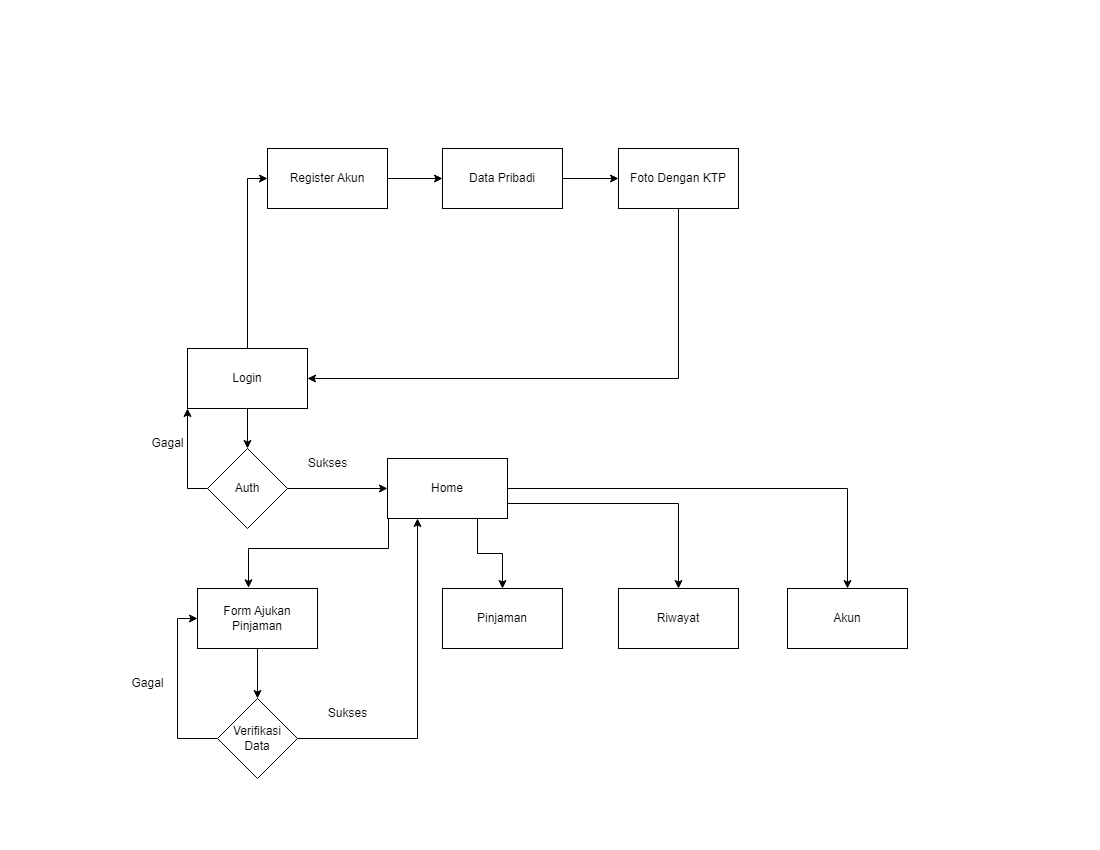

The diagram above was exported from draw.io. Its source (the exported page's mxGraphModel, read from the mxfile embedded in the PNG):
<mxGraphModel dx="1434" dy="706" grid="1" gridSize="10" guides="1" tooltips="1" connect="1" arrows="1" fold="1" page="1" pageScale="1" pageWidth="1100" pageHeight="850" math="0" shadow="0">
  <root>
    <mxCell id="0" />
    <mxCell id="1" parent="0" />
    <mxCell id="O5SG-3uHZWwaLrla_0Gu-6" style="edgeStyle=orthogonalEdgeStyle;rounded=0;orthogonalLoop=1;jettySize=auto;html=1;entryX=0;entryY=0.5;entryDx=0;entryDy=0;" parent="1" source="O5SG-3uHZWwaLrla_0Gu-1" target="O5SG-3uHZWwaLrla_0Gu-2" edge="1">
      <mxGeometry relative="1" as="geometry" />
    </mxCell>
    <mxCell id="O5SG-3uHZWwaLrla_0Gu-21" value="" style="edgeStyle=orthogonalEdgeStyle;rounded=0;orthogonalLoop=1;jettySize=auto;html=1;" parent="1" source="O5SG-3uHZWwaLrla_0Gu-1" target="O5SG-3uHZWwaLrla_0Gu-11" edge="1">
      <mxGeometry relative="1" as="geometry" />
    </mxCell>
    <mxCell id="O5SG-3uHZWwaLrla_0Gu-1" value="Login" style="rounded=0;whiteSpace=wrap;html=1;" parent="1" vertex="1">
      <mxGeometry x="187" y="348" width="120" height="60" as="geometry" />
    </mxCell>
    <mxCell id="O5SG-3uHZWwaLrla_0Gu-7" style="edgeStyle=orthogonalEdgeStyle;rounded=0;orthogonalLoop=1;jettySize=auto;html=1;exitX=1;exitY=0.5;exitDx=0;exitDy=0;entryX=0;entryY=0.5;entryDx=0;entryDy=0;" parent="1" source="O5SG-3uHZWwaLrla_0Gu-2" target="O5SG-3uHZWwaLrla_0Gu-3" edge="1">
      <mxGeometry relative="1" as="geometry" />
    </mxCell>
    <mxCell id="O5SG-3uHZWwaLrla_0Gu-2" value="Register Akun" style="rounded=0;whiteSpace=wrap;html=1;" parent="1" vertex="1">
      <mxGeometry x="267" y="148" width="120" height="60" as="geometry" />
    </mxCell>
    <mxCell id="O5SG-3uHZWwaLrla_0Gu-8" value="" style="edgeStyle=orthogonalEdgeStyle;rounded=0;orthogonalLoop=1;jettySize=auto;html=1;" parent="1" source="O5SG-3uHZWwaLrla_0Gu-3" target="O5SG-3uHZWwaLrla_0Gu-4" edge="1">
      <mxGeometry relative="1" as="geometry" />
    </mxCell>
    <mxCell id="O5SG-3uHZWwaLrla_0Gu-3" value="Data Pribadi" style="rounded=0;whiteSpace=wrap;html=1;" parent="1" vertex="1">
      <mxGeometry x="442" y="148" width="120" height="60" as="geometry" />
    </mxCell>
    <mxCell id="O5SG-3uHZWwaLrla_0Gu-23" style="edgeStyle=orthogonalEdgeStyle;rounded=0;orthogonalLoop=1;jettySize=auto;html=1;entryX=1;entryY=0.5;entryDx=0;entryDy=0;" parent="1" source="O5SG-3uHZWwaLrla_0Gu-4" target="O5SG-3uHZWwaLrla_0Gu-1" edge="1">
      <mxGeometry relative="1" as="geometry">
        <Array as="points">
          <mxPoint x="678" y="378" />
        </Array>
      </mxGeometry>
    </mxCell>
    <mxCell id="O5SG-3uHZWwaLrla_0Gu-4" value="Foto Dengan KTP" style="rounded=0;whiteSpace=wrap;html=1;" parent="1" vertex="1">
      <mxGeometry x="618" y="148" width="120" height="60" as="geometry" />
    </mxCell>
    <mxCell id="O5SG-3uHZWwaLrla_0Gu-29" style="edgeStyle=orthogonalEdgeStyle;rounded=0;orthogonalLoop=1;jettySize=auto;html=1;exitX=1;exitY=0.75;exitDx=0;exitDy=0;" parent="1" source="O5SG-3uHZWwaLrla_0Gu-10" target="O5SG-3uHZWwaLrla_0Gu-25" edge="1">
      <mxGeometry relative="1" as="geometry">
        <Array as="points">
          <mxPoint x="678" y="503" />
        </Array>
      </mxGeometry>
    </mxCell>
    <mxCell id="O5SG-3uHZWwaLrla_0Gu-30" style="edgeStyle=orthogonalEdgeStyle;rounded=0;orthogonalLoop=1;jettySize=auto;html=1;entryX=0.425;entryY=-0.012;entryDx=0;entryDy=0;entryPerimeter=0;exitX=0;exitY=1;exitDx=0;exitDy=0;" parent="1" source="O5SG-3uHZWwaLrla_0Gu-10" target="O5SG-3uHZWwaLrla_0Gu-24" edge="1">
      <mxGeometry relative="1" as="geometry">
        <Array as="points">
          <mxPoint x="388" y="518" />
          <mxPoint x="388" y="548" />
          <mxPoint x="248" y="548" />
        </Array>
      </mxGeometry>
    </mxCell>
    <mxCell id="O5SG-3uHZWwaLrla_0Gu-31" style="edgeStyle=orthogonalEdgeStyle;rounded=0;orthogonalLoop=1;jettySize=auto;html=1;" parent="1" source="O5SG-3uHZWwaLrla_0Gu-10" target="O5SG-3uHZWwaLrla_0Gu-26" edge="1">
      <mxGeometry relative="1" as="geometry" />
    </mxCell>
    <mxCell id="O5SG-3uHZWwaLrla_0Gu-39" style="edgeStyle=orthogonalEdgeStyle;rounded=0;orthogonalLoop=1;jettySize=auto;html=1;entryX=0.5;entryY=0;entryDx=0;entryDy=0;exitX=0.75;exitY=1;exitDx=0;exitDy=0;" parent="1" source="O5SG-3uHZWwaLrla_0Gu-10" target="O5SG-3uHZWwaLrla_0Gu-38" edge="1">
      <mxGeometry relative="1" as="geometry" />
    </mxCell>
    <mxCell id="O5SG-3uHZWwaLrla_0Gu-10" value="Home" style="rounded=0;whiteSpace=wrap;html=1;" parent="1" vertex="1">
      <mxGeometry x="387" y="458" width="120" height="60" as="geometry" />
    </mxCell>
    <mxCell id="O5SG-3uHZWwaLrla_0Gu-13" style="edgeStyle=orthogonalEdgeStyle;rounded=0;orthogonalLoop=1;jettySize=auto;html=1;entryX=0;entryY=0.5;entryDx=0;entryDy=0;" parent="1" source="O5SG-3uHZWwaLrla_0Gu-11" target="O5SG-3uHZWwaLrla_0Gu-10" edge="1">
      <mxGeometry relative="1" as="geometry" />
    </mxCell>
    <mxCell id="O5SG-3uHZWwaLrla_0Gu-22" style="edgeStyle=orthogonalEdgeStyle;rounded=0;orthogonalLoop=1;jettySize=auto;html=1;entryX=0;entryY=1;entryDx=0;entryDy=0;" parent="1" source="O5SG-3uHZWwaLrla_0Gu-11" target="O5SG-3uHZWwaLrla_0Gu-1" edge="1">
      <mxGeometry relative="1" as="geometry">
        <Array as="points">
          <mxPoint x="187" y="488" />
        </Array>
      </mxGeometry>
    </mxCell>
    <mxCell id="O5SG-3uHZWwaLrla_0Gu-11" value="Auth" style="rhombus;whiteSpace=wrap;html=1;" parent="1" vertex="1">
      <mxGeometry x="207" y="448" width="80" height="80" as="geometry" />
    </mxCell>
    <mxCell id="O5SG-3uHZWwaLrla_0Gu-15" value="Sukses" style="text;html=1;align=center;verticalAlign=middle;resizable=0;points=[];autosize=1;strokeColor=none;fillColor=none;" parent="1" vertex="1">
      <mxGeometry x="297" y="448" width="60" height="30" as="geometry" />
    </mxCell>
    <mxCell id="O5SG-3uHZWwaLrla_0Gu-14" value="Gagal" style="text;html=1;align=center;verticalAlign=middle;resizable=0;points=[];autosize=1;strokeColor=none;fillColor=none;" parent="1" vertex="1">
      <mxGeometry x="137" y="428" width="60" height="30" as="geometry" />
    </mxCell>
    <mxCell id="O5SG-3uHZWwaLrla_0Gu-33" style="edgeStyle=orthogonalEdgeStyle;rounded=0;orthogonalLoop=1;jettySize=auto;html=1;entryX=0.5;entryY=0;entryDx=0;entryDy=0;" parent="1" source="O5SG-3uHZWwaLrla_0Gu-24" target="O5SG-3uHZWwaLrla_0Gu-32" edge="1">
      <mxGeometry relative="1" as="geometry" />
    </mxCell>
    <mxCell id="O5SG-3uHZWwaLrla_0Gu-24" value="Form Ajukan Pinjaman" style="rounded=0;whiteSpace=wrap;html=1;" parent="1" vertex="1">
      <mxGeometry x="197" y="588" width="120" height="60" as="geometry" />
    </mxCell>
    <mxCell id="O5SG-3uHZWwaLrla_0Gu-25" value="Riwayat" style="rounded=0;whiteSpace=wrap;html=1;" parent="1" vertex="1">
      <mxGeometry x="618" y="588" width="120" height="60" as="geometry" />
    </mxCell>
    <mxCell id="O5SG-3uHZWwaLrla_0Gu-26" value="Akun" style="rounded=0;whiteSpace=wrap;html=1;" parent="1" vertex="1">
      <mxGeometry x="787" y="588" width="120" height="60" as="geometry" />
    </mxCell>
    <mxCell id="O5SG-3uHZWwaLrla_0Gu-34" style="edgeStyle=orthogonalEdgeStyle;rounded=0;orthogonalLoop=1;jettySize=auto;html=1;entryX=0;entryY=0.5;entryDx=0;entryDy=0;exitX=0;exitY=0.5;exitDx=0;exitDy=0;" parent="1" source="O5SG-3uHZWwaLrla_0Gu-32" target="O5SG-3uHZWwaLrla_0Gu-24" edge="1">
      <mxGeometry relative="1" as="geometry" />
    </mxCell>
    <mxCell id="O5SG-3uHZWwaLrla_0Gu-37" style="edgeStyle=orthogonalEdgeStyle;rounded=0;orthogonalLoop=1;jettySize=auto;html=1;entryX=0.25;entryY=1;entryDx=0;entryDy=0;" parent="1" source="O5SG-3uHZWwaLrla_0Gu-32" target="O5SG-3uHZWwaLrla_0Gu-10" edge="1">
      <mxGeometry relative="1" as="geometry" />
    </mxCell>
    <mxCell id="O5SG-3uHZWwaLrla_0Gu-32" value="Verifikasi&lt;br&gt;Data" style="rhombus;whiteSpace=wrap;html=1;" parent="1" vertex="1">
      <mxGeometry x="217" y="698" width="80" height="80" as="geometry" />
    </mxCell>
    <mxCell id="O5SG-3uHZWwaLrla_0Gu-35" value="Sukses" style="text;html=1;align=center;verticalAlign=middle;resizable=0;points=[];autosize=1;strokeColor=none;fillColor=none;" parent="1" vertex="1">
      <mxGeometry x="317" y="698" width="60" height="30" as="geometry" />
    </mxCell>
    <mxCell id="O5SG-3uHZWwaLrla_0Gu-36" value="Gagal" style="text;html=1;align=center;verticalAlign=middle;resizable=0;points=[];autosize=1;strokeColor=none;fillColor=none;" parent="1" vertex="1">
      <mxGeometry x="117" y="668" width="60" height="30" as="geometry" />
    </mxCell>
    <mxCell id="O5SG-3uHZWwaLrla_0Gu-38" value="Pinjaman" style="rounded=0;whiteSpace=wrap;html=1;" parent="1" vertex="1">
      <mxGeometry x="442" y="588" width="120" height="60" as="geometry" />
    </mxCell>
  </root>
</mxGraphModel>